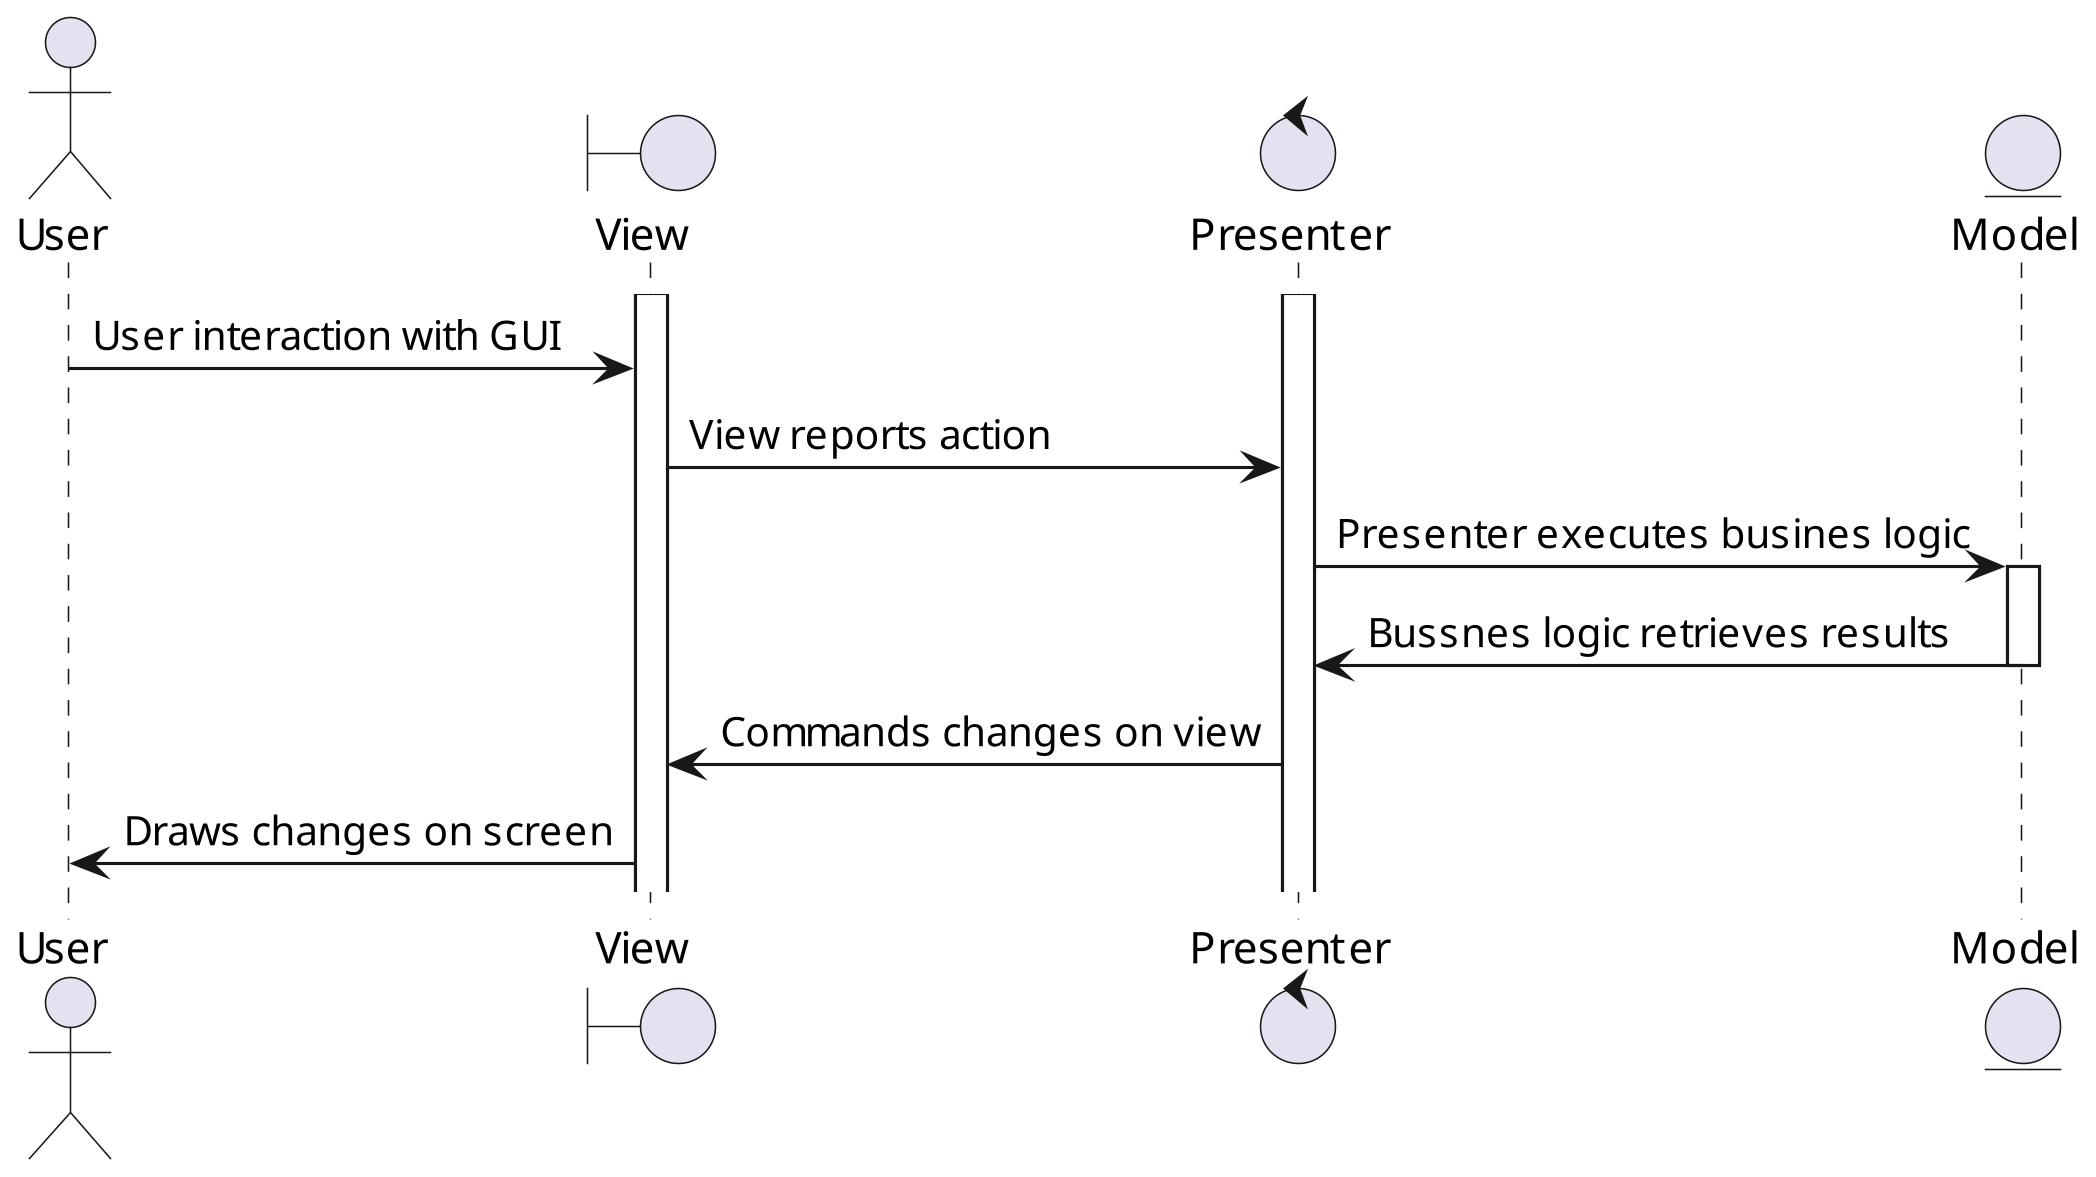

The diagram above was rendered by PlantUML. Its source (embedded in the PNG):
@startuml SEQ_mvp
skinparam dpi 300
'title Sequence of interactions for MVP
actor "User" as usr
boundary "View" as view
control "Presenter" as pres
entity "Model" as model
activate view
activate pres
usr -> view: User interaction with GUI
view -> pres: View reports action
pres -> model: Presenter executes busines logic
activate model
model -> pres: Bussnes logic retrieves results
deactivate model
pres -> view: Commands changes on view
view -> usr: Draws changes on screen

@enduml